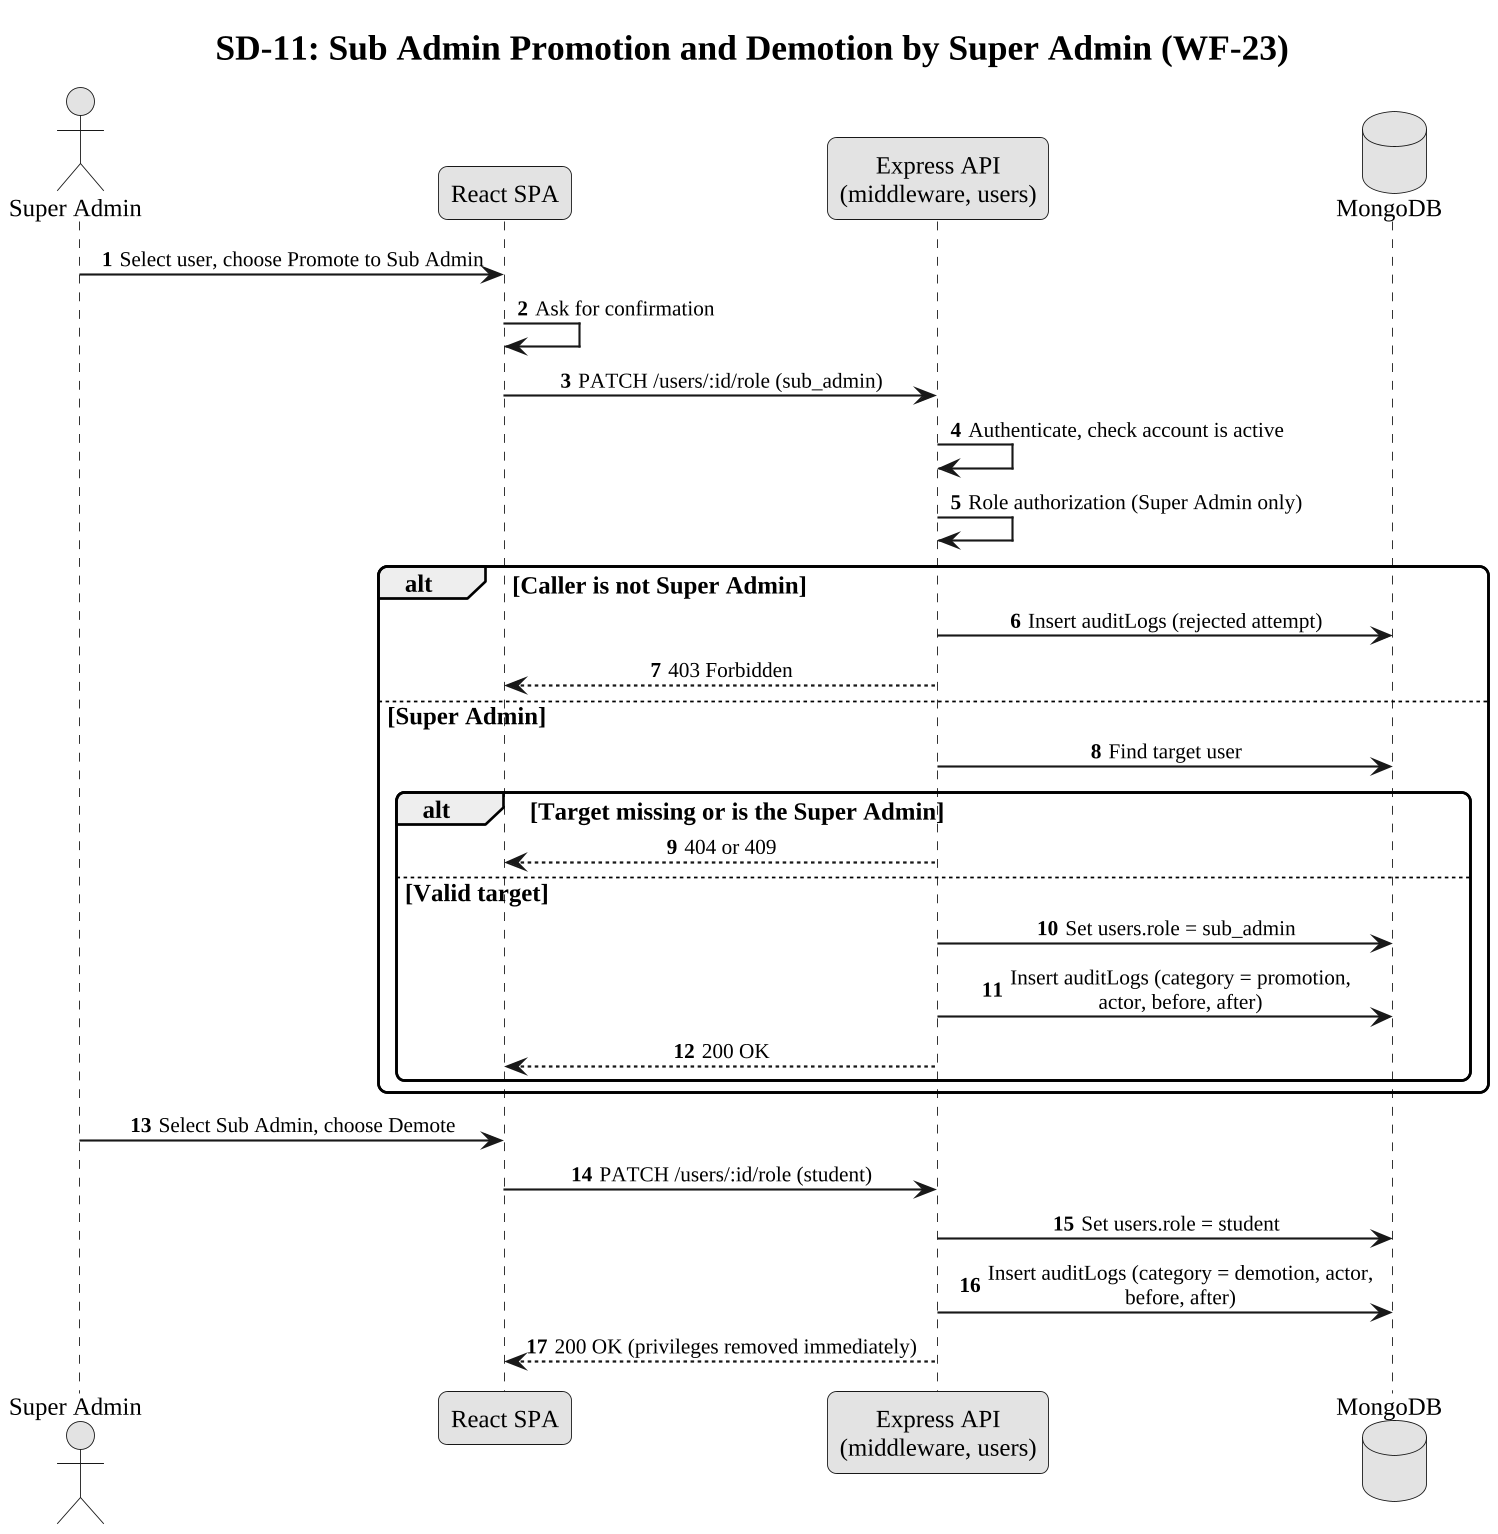

The diagram above was rendered by PlantUML. Its source (embedded in the PNG):
@startuml
!include style.iuml
autonumber
skinparam responseMessageBelowArrow true
title SD-11: Sub Admin Promotion and Demotion by Super Admin (WF-23)
actor "Super Admin" as SA
participant "React SPA" as R
participant "Express API\n(middleware, users)" as A
database "MongoDB" as DB

SA -> R : Select user, choose Promote to Sub Admin
R -> R : Ask for confirmation
R -> A : PATCH /users/:id/role (sub_admin)
A -> A : Authenticate, check account is active
A -> A : Role authorization (Super Admin only)
alt Caller is not Super Admin
  A -> DB : Insert auditLogs (rejected attempt)
  A --> R : 403 Forbidden
else Super Admin
  A -> DB : Find target user
  alt Target missing or is the Super Admin
    A --> R : 404 or 409
  else Valid target
    A -> DB : Set users.role = sub_admin
    A -> DB : Insert auditLogs (category = promotion, actor, before, after)
    A --> R : 200 OK
  end
end
SA -> R : Select Sub Admin, choose Demote
R -> A : PATCH /users/:id/role (student)
A -> DB : Set users.role = student
A -> DB : Insert auditLogs (category = demotion, actor, before, after)
A --> R : 200 OK (privileges removed immediately)
@enduml